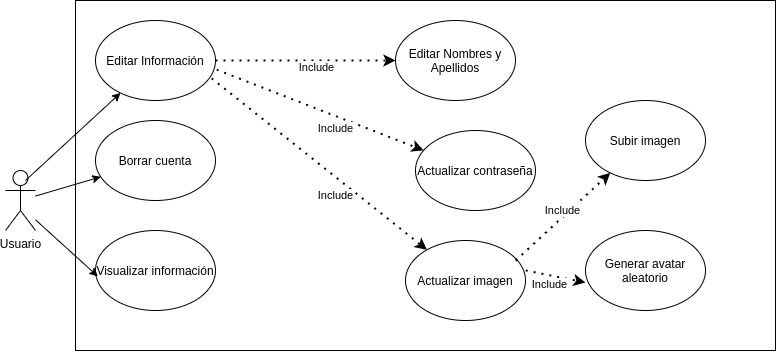

The diagram above was exported from draw.io. Its source (the exported page's mxGraphModel, read from the mxfile embedded in the PNG):
<mxGraphModel dx="1021" dy="508" grid="1" gridSize="10" guides="1" tooltips="1" connect="1" arrows="1" fold="1" page="1" pageScale="1" pageWidth="827" pageHeight="1169" math="0" shadow="0">
  <root>
    <mxCell id="0" />
    <mxCell id="1" parent="0" />
    <mxCell id="-Ite7jA2-XuLNICH2Gex-1" value="Usuario" style="shape=umlActor;verticalLabelPosition=bottom;verticalAlign=top;html=1;outlineConnect=0;fillColor=default;strokeColor=default;fontColor=default;" vertex="1" parent="1">
      <mxGeometry x="30" y="210" width="30" height="60" as="geometry" />
    </mxCell>
    <mxCell id="-Ite7jA2-XuLNICH2Gex-2" value="" style="rounded=0;whiteSpace=wrap;html=1;fontColor=default;strokeColor=default;fillColor=default;" vertex="1" parent="1">
      <mxGeometry x="100" y="40" width="700" height="350" as="geometry" />
    </mxCell>
    <mxCell id="-Ite7jA2-XuLNICH2Gex-3" value="Visualizar información" style="ellipse;whiteSpace=wrap;html=1;fontColor=default;strokeColor=default;fillColor=default;" vertex="1" parent="1">
      <mxGeometry x="120" y="270" width="120" height="80" as="geometry" />
    </mxCell>
    <mxCell id="-Ite7jA2-XuLNICH2Gex-4" value="Editar Información" style="ellipse;whiteSpace=wrap;html=1;fontColor=default;strokeColor=default;fillColor=default;" vertex="1" parent="1">
      <mxGeometry x="120" y="60" width="120" height="80" as="geometry" />
    </mxCell>
    <mxCell id="-Ite7jA2-XuLNICH2Gex-5" value="Borrar cuenta" style="ellipse;whiteSpace=wrap;html=1;fontColor=default;strokeColor=default;fillColor=default;" vertex="1" parent="1">
      <mxGeometry x="120" y="160" width="120" height="80" as="geometry" />
    </mxCell>
    <mxCell id="-Ite7jA2-XuLNICH2Gex-6" value="Editar Nombres y Apellidos" style="ellipse;whiteSpace=wrap;html=1;fontColor=default;strokeColor=default;fillColor=default;" vertex="1" parent="1">
      <mxGeometry x="420" y="60" width="120" height="80" as="geometry" />
    </mxCell>
    <mxCell id="-Ite7jA2-XuLNICH2Gex-7" value="" style="endArrow=classic;dashed=1;html=1;dashPattern=1 3;strokeWidth=2;rounded=0;fontColor=default;exitX=1;exitY=0.5;exitDx=0;exitDy=0;entryX=0;entryY=0.5;entryDx=0;entryDy=0;startArrow=none;startFill=0;strokeColor=default;labelBackgroundColor=default;endFill=1;" edge="1" parent="1" source="-Ite7jA2-XuLNICH2Gex-4" target="-Ite7jA2-XuLNICH2Gex-6">
      <mxGeometry width="50" height="50" relative="1" as="geometry">
        <mxPoint x="350" y="170" as="sourcePoint" />
        <mxPoint x="400" y="120" as="targetPoint" />
      </mxGeometry>
    </mxCell>
    <mxCell id="-Ite7jA2-XuLNICH2Gex-8" value="Include" style="edgeLabel;html=1;align=center;verticalAlign=middle;resizable=0;points=[];fontColor=default;labelBackgroundColor=default;" vertex="1" connectable="0" parent="-Ite7jA2-XuLNICH2Gex-7">
      <mxGeometry x="0.2871" y="-1" relative="1" as="geometry">
        <mxPoint x="-15" y="5" as="offset" />
      </mxGeometry>
    </mxCell>
    <mxCell id="-Ite7jA2-XuLNICH2Gex-10" value="Actualizar contraseña" style="ellipse;whiteSpace=wrap;html=1;fontColor=default;strokeColor=default;fillColor=default;" vertex="1" parent="1">
      <mxGeometry x="440" y="170" width="120" height="80" as="geometry" />
    </mxCell>
    <mxCell id="-Ite7jA2-XuLNICH2Gex-13" value="" style="endArrow=classic;dashed=1;html=1;dashPattern=1 3;strokeWidth=2;rounded=0;fontColor=default;exitX=1.01;exitY=0.615;exitDx=0;exitDy=0;startArrow=none;startFill=0;strokeColor=default;labelBackgroundColor=default;endFill=1;exitPerimeter=0;" edge="1" parent="1" source="-Ite7jA2-XuLNICH2Gex-4" target="-Ite7jA2-XuLNICH2Gex-10">
      <mxGeometry width="50" height="50" relative="1" as="geometry">
        <mxPoint x="250" y="150" as="sourcePoint" />
        <mxPoint x="349.99999999999795" y="140" as="targetPoint" />
      </mxGeometry>
    </mxCell>
    <mxCell id="-Ite7jA2-XuLNICH2Gex-14" value="Include" style="edgeLabel;html=1;align=center;verticalAlign=middle;resizable=0;points=[];fontColor=default;labelBackgroundColor=default;" vertex="1" connectable="0" parent="-Ite7jA2-XuLNICH2Gex-13">
      <mxGeometry x="0.2871" y="-1" relative="1" as="geometry">
        <mxPoint x="-15" y="5" as="offset" />
      </mxGeometry>
    </mxCell>
    <mxCell id="-Ite7jA2-XuLNICH2Gex-15" value="Actualizar imagen" style="ellipse;whiteSpace=wrap;html=1;fontColor=default;strokeColor=default;fillColor=default;" vertex="1" parent="1">
      <mxGeometry x="430" y="280" width="120" height="80" as="geometry" />
    </mxCell>
    <mxCell id="-Ite7jA2-XuLNICH2Gex-16" value="" style="endArrow=classic;dashed=1;html=1;dashPattern=1 3;strokeWidth=2;rounded=0;fontColor=default;exitX=0.968;exitY=0.723;exitDx=0;exitDy=0;startArrow=none;startFill=0;strokeColor=default;labelBackgroundColor=default;endFill=1;exitPerimeter=0;" edge="1" parent="1" source="-Ite7jA2-XuLNICH2Gex-4" target="-Ite7jA2-XuLNICH2Gex-15">
      <mxGeometry width="50" height="50" relative="1" as="geometry">
        <mxPoint x="240.00000000000006" y="199.64" as="sourcePoint" />
        <mxPoint x="446.9126632033954" y="280.3545793045402" as="targetPoint" />
      </mxGeometry>
    </mxCell>
    <mxCell id="-Ite7jA2-XuLNICH2Gex-17" value="Include" style="edgeLabel;html=1;align=center;verticalAlign=middle;resizable=0;points=[];fontColor=default;labelBackgroundColor=default;" vertex="1" connectable="0" parent="-Ite7jA2-XuLNICH2Gex-16">
      <mxGeometry x="0.2871" y="-1" relative="1" as="geometry">
        <mxPoint x="-15" y="5" as="offset" />
      </mxGeometry>
    </mxCell>
    <mxCell id="-Ite7jA2-XuLNICH2Gex-18" value="Subir imagen" style="ellipse;whiteSpace=wrap;html=1;fontColor=default;strokeColor=default;fillColor=default;" vertex="1" parent="1">
      <mxGeometry x="610" y="140" width="120" height="80" as="geometry" />
    </mxCell>
    <mxCell id="-Ite7jA2-XuLNICH2Gex-19" value="Generar avatar aleatorio" style="ellipse;whiteSpace=wrap;html=1;fontColor=default;strokeColor=default;fillColor=default;" vertex="1" parent="1">
      <mxGeometry x="610" y="270" width="120" height="80" as="geometry" />
    </mxCell>
    <mxCell id="-Ite7jA2-XuLNICH2Gex-20" value="" style="endArrow=classic;dashed=1;html=1;dashPattern=1 3;strokeWidth=2;rounded=0;fontColor=default;exitX=0.919;exitY=0.249;exitDx=0;exitDy=0;startArrow=none;startFill=0;strokeColor=default;labelBackgroundColor=default;endFill=1;exitPerimeter=0;" edge="1" parent="1" source="-Ite7jA2-XuLNICH2Gex-15" target="-Ite7jA2-XuLNICH2Gex-18">
      <mxGeometry width="50" height="50" relative="1" as="geometry">
        <mxPoint x="440" y="124.25000000000009" as="sourcePoint" />
        <mxPoint x="655.320938449397" y="295.7412906675906" as="targetPoint" />
      </mxGeometry>
    </mxCell>
    <mxCell id="-Ite7jA2-XuLNICH2Gex-21" value="Include" style="edgeLabel;html=1;align=center;verticalAlign=middle;resizable=0;points=[];fontColor=default;labelBackgroundColor=default;" vertex="1" connectable="0" parent="-Ite7jA2-XuLNICH2Gex-20">
      <mxGeometry x="0.2871" y="-1" relative="1" as="geometry">
        <mxPoint x="-15" y="5" as="offset" />
      </mxGeometry>
    </mxCell>
    <mxCell id="-Ite7jA2-XuLNICH2Gex-22" value="" style="endArrow=classic;dashed=1;html=1;dashPattern=1 3;strokeWidth=2;rounded=0;fontColor=default;exitX=0.919;exitY=0.249;exitDx=0;exitDy=0;startArrow=none;startFill=0;strokeColor=default;labelBackgroundColor=default;endFill=1;exitPerimeter=0;entryX=0;entryY=0.65;entryDx=0;entryDy=0;entryPerimeter=0;" edge="1" parent="1" target="-Ite7jA2-XuLNICH2Gex-19">
      <mxGeometry width="50" height="50" relative="1" as="geometry">
        <mxPoint x="550.28" y="309.9200000000001" as="sourcePoint" />
        <mxPoint x="644.7988232436408" y="222.39257222792634" as="targetPoint" />
      </mxGeometry>
    </mxCell>
    <mxCell id="-Ite7jA2-XuLNICH2Gex-23" value="Include" style="edgeLabel;html=1;align=center;verticalAlign=middle;resizable=0;points=[];fontColor=default;labelBackgroundColor=default;" vertex="1" connectable="0" parent="-Ite7jA2-XuLNICH2Gex-22">
      <mxGeometry x="0.2871" y="-1" relative="1" as="geometry">
        <mxPoint x="-15" y="5" as="offset" />
      </mxGeometry>
    </mxCell>
    <mxCell id="-Ite7jA2-XuLNICH2Gex-24" value="" style="endArrow=classic;html=1;rounded=0;labelBackgroundColor=default;fontColor=default;strokeColor=default;" edge="1" parent="1" target="-Ite7jA2-XuLNICH2Gex-4">
      <mxGeometry width="50" height="50" relative="1" as="geometry">
        <mxPoint x="50" y="220" as="sourcePoint" />
        <mxPoint x="100" y="170" as="targetPoint" />
      </mxGeometry>
    </mxCell>
    <mxCell id="-Ite7jA2-XuLNICH2Gex-25" value="" style="endArrow=classic;html=1;rounded=0;labelBackgroundColor=default;fontColor=default;strokeColor=default;" edge="1" parent="1" source="-Ite7jA2-XuLNICH2Gex-1" target="-Ite7jA2-XuLNICH2Gex-5">
      <mxGeometry width="50" height="50" relative="1" as="geometry">
        <mxPoint x="60" y="230" as="sourcePoint" />
        <mxPoint x="154.92136500350807" y="142.4516006575476" as="targetPoint" />
      </mxGeometry>
    </mxCell>
    <mxCell id="-Ite7jA2-XuLNICH2Gex-26" value="" style="endArrow=classic;html=1;rounded=0;labelBackgroundColor=default;fontColor=default;strokeColor=default;entryX=0.019;entryY=0.573;entryDx=0;entryDy=0;entryPerimeter=0;" edge="1" parent="1" target="-Ite7jA2-XuLNICH2Gex-3">
      <mxGeometry width="50" height="50" relative="1" as="geometry">
        <mxPoint x="60" y="259.2987744489576" as="sourcePoint" />
        <mxPoint x="125.18089005533125" y="239.99990549206274" as="targetPoint" />
      </mxGeometry>
    </mxCell>
  </root>
</mxGraphModel>